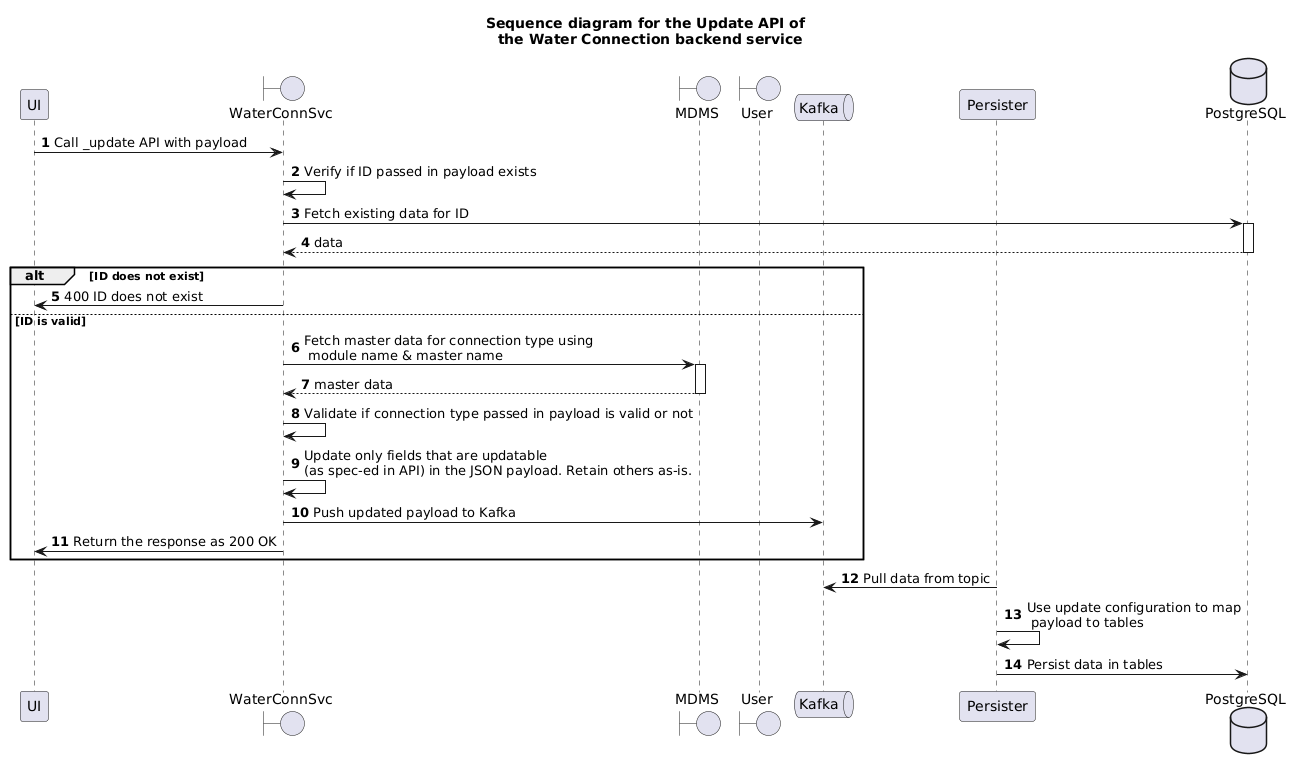

The diagram above was rendered by PlantUML. Its source (embedded in the PNG):
@startuml
title "Sequence diagram for the Update API of \n the Water Connection backend service"
autonumber
participant UI as UI
boundary WaterConnSvc as WC
boundary MDMS as MDMS
boundary User as User
queue Kafka
participant Persister
database PostgreSQL
UI -> WC: Call _update API with payload
WC -> WC: Verify if ID passed in payload exists
WC -> PostgreSQL++: Fetch existing data for ID
return data
alt ID does not exist
WC -> UI: 400 ID does not exist
else ID is valid
WC -> MDMS++: Fetch master data for connection type using \n module name & master name
return master data
WC -> WC: Validate if connection type passed in payload is valid or not
WC -> WC: Update only fields that are updatable \n(as spec-ed in API) in the JSON payload. Retain others as-is.
WC -> Kafka: Push updated payload to Kafka
WC -> UI: Return the response as 200 OK
end
Persister -> Kafka: Pull data from topic
Persister -> Persister: Use update configuration to map\n payload to tables
Persister -> PostgreSQL: Persist data in tables
@enduml